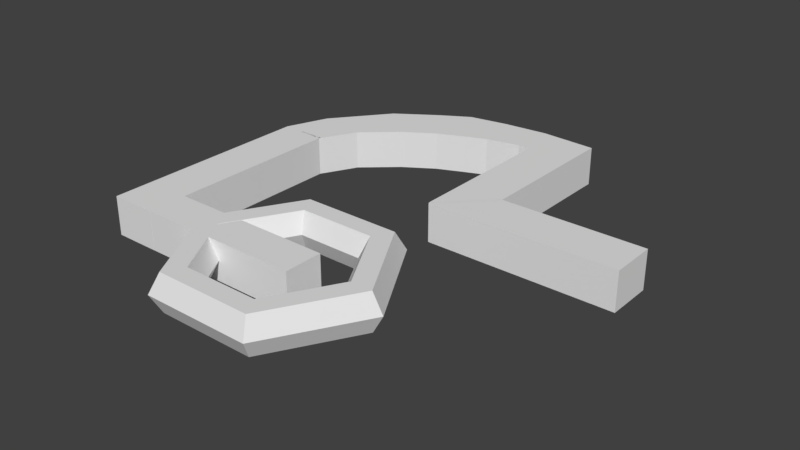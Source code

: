 # Source: 08.blend  (saved by Blender 2.78.0; exported with 4.5.12 LTS)
import bpy
from mathutils import Matrix  # noqa: F401  (used for matrix-valued properties, if any)

bpy.ops.wm.read_factory_settings(use_empty=True)
scene = bpy.context.scene
scene.name = 'Scene'

# ---- collections
col_collection_1 = bpy.data.collections.new('Collection 1'); scene.collection.children.link(col_collection_1)

# ---- world
world_world = bpy.data.worlds.new('World'); scene.world = world_world
world_world.color = (0.05088, 0.05088, 0.05088)
world_world.use_sun_shadow = False
world_world.sun_shadow_jitter_overblur = 0.0
world_world.cycles.sampling_method = 'MANUAL'

# ---- meshes
me_cube_001 = bpy.data.meshes.new('Cube.001')
me_cube_001.from_pydata([(-1.0, -2.432, -1.0), (-1.0, -2.432, 1.0), (-1.0, 5.788, -1.0), (-1.0, 5.788, 1.0), (1.0, -2.432, -1.0), (1.0, -2.432, 1.0), (1.0, 5.788, -1.0), (1.0, 5.788, 1.0)], [], [(0, 1, 3, 2), (2, 3, 7, 6), (6, 7, 5, 4), (4, 5, 1, 0), (2, 6, 4, 0), (7, 3, 1, 5)])
me_cube_001.use_remesh_preserve_volume = False
me_cube_001.use_remesh_preserve_attributes = False
me_cube_001.use_mirror_vertex_groups = False
me_cube_001.update()
me_torus_001 = bpy.data.meshes.new('Torus.001')
me_torus_001.from_pydata([(1.25, 0.0, 0.0), (1.125, 0.0, 0.2165), (0.875, 0.0, 0.2165), (0.75, 0.0, 3.062e-17), (0.875, 0.0, -0.2165), (1.125, 0.0, -0.2165), (0.625, 1.083, 0.0), (0.5625, 0.9743, 0.2165), (0.4375, 0.7578, 0.2165), (0.375, 0.6495, 3.062e-17), (0.4375, 0.7578, -0.2165), (0.5625, 0.9743, -0.2165), (-0.625, 1.083, 0.0), (-0.5625, 0.9743, 0.2165), (-0.4375, 0.7578, 0.2165), (-0.375, 0.6495, 3.062e-17), (-0.4375, 0.7578, -0.2165), (-0.5625, 0.9743, -0.2165), (-1.25, 1.093e-07, 0.0), (-1.125, 9.835e-08, 0.2165), (-0.875, 7.649e-08, 0.2165), (-0.75, 6.557e-08, 3.062e-17), (-0.875, 7.649e-08, -0.2165), (-1.125, 9.835e-08, -0.2165), (-0.625, -1.083, 0.0), (-0.5625, -0.9743, 0.2165), (-0.4375, -0.7578, 0.2165), (-0.375, -0.6495, 3.062e-17), (-0.4375, -0.7578, -0.2165), (-0.5625, -0.9743, -0.2165), (0.625, -1.083, 0.0), (0.5625, -0.9743, 0.2165), (0.4375, -0.7578, 0.2165), (0.375, -0.6495, 3.062e-17), (0.4375, -0.7578, -0.2165), (0.5625, -0.9743, -0.2165)], [], [(0, 6, 7, 1), (1, 7, 8, 2), (2, 8, 9, 3), (3, 9, 10, 4), (4, 10, 11, 5), (0, 5, 11, 6), (6, 12, 13, 7), (7, 13, 14, 8), (8, 14, 15, 9), (9, 15, 16, 10), (10, 16, 17, 11), (11, 17, 12, 6), (12, 18, 19, 13), (13, 19, 20, 14), (14, 20, 21, 15), (15, 21, 22, 16), (16, 22, 23, 17), (17, 23, 18, 12), (18, 24, 25, 19), (19, 25, 26, 20), (20, 26, 27, 21), (21, 27, 28, 22), (22, 28, 29, 23), (23, 29, 24, 18), (24, 30, 31, 25), (25, 31, 32, 26), (26, 32, 33, 27), (27, 33, 34, 28), (28, 34, 35, 29), (29, 35, 30, 24), (30, 0, 1, 31), (31, 1, 2, 32), (32, 2, 3, 33), (33, 3, 4, 34), (34, 4, 5, 35), (35, 5, 0, 30)])
me_torus_001.use_remesh_preserve_volume = False
me_torus_001.use_remesh_preserve_attributes = False
me_torus_001.use_mirror_vertex_groups = False
me_torus_001.update()
me_cube_003 = bpy.data.meshes.new('Cube.003')
me_cube_003.from_pydata([(-1.0, -1.873, -1.0), (-1.0, -1.873, 1.0), (-1.0, 9.209, -1.0), (-1.0, 9.209, 1.0), (1.0, -1.873, -1.0), (1.0, -1.873, 1.0), (1.0, 9.209, -1.0), (1.0, 9.209, 1.0)], [], [(0, 1, 3, 2), (2, 3, 7, 6), (6, 7, 5, 4), (4, 5, 1, 0), (2, 6, 4, 0), (7, 3, 1, 5)])
me_cube_003.use_remesh_preserve_volume = False
me_cube_003.use_remesh_preserve_attributes = False
me_cube_003.use_mirror_vertex_groups = False
me_cube_003.update()
me_cube_005 = bpy.data.meshes.new('Cube.005')
me_cube_005.from_pydata([(10.53, 1.329, -1.0), (10.53, 1.329, 1.0), (-0.9961, 9.084, -1.0), (-0.9961, 9.084, 1.0), (10.52, 3.362, -1.0), (10.52, 3.362, 1.0), (1.0, 9.209, -1.0), (1.0, 9.209, 1.0), (-0.3063, 6.954, -1.0), (1.588, 4.101, -1.0), (3.341, 2.674, -1.0), (4.552, 1.805, -1.0), (6.252, 1.433, -1.0), (8.148, 1.2, -1.0), (8.148, 1.2, 1.0), (6.252, 1.433, 1.0), (4.552, 1.805, 1.0), (3.341, 2.674, 1.0), (1.588, 4.101, 1.0), (-0.3063, 6.954, 1.0), (8.007, 3.39, -1.0), (6.592, 3.774, -1.0), (5.686, 4.228, -1.0), (4.55, 4.829, -1.0), (3.261, 5.83, -1.0), (1.811, 7.362, -1.0), (1.811, 7.362, 1.0), (3.261, 5.83, 1.0), (4.55, 4.829, 1.0), (5.686, 4.228, 1.0), (6.592, 3.774, 1.0), (8.007, 3.39, 1.0)], [], [(8, 19, 3, 2), (2, 3, 7, 6), (20, 31, 5, 4), (4, 5, 1, 0), (13, 20, 4, 0), (31, 14, 1, 5), (7, 3, 19, 26), (26, 19, 18, 27), (27, 18, 17, 28), (28, 17, 16, 29), (29, 16, 15, 30), (30, 15, 14, 31), (2, 6, 25, 8), (8, 25, 24, 9), (9, 24, 23, 10), (10, 23, 22, 11), (11, 22, 21, 12), (12, 21, 20, 13), (6, 7, 26, 25), (25, 26, 27, 24), (24, 27, 28, 23), (23, 28, 29, 22), (22, 29, 30, 21), (21, 30, 31, 20), (0, 1, 14, 13), (13, 14, 15, 12), (12, 15, 16, 11), (11, 16, 17, 10), (10, 17, 18, 9), (9, 18, 19, 8)])
me_cube_005.use_remesh_preserve_volume = False
me_cube_005.use_remesh_preserve_attributes = False
me_cube_005.use_mirror_vertex_groups = False
me_cube_005.update()
me_cube_007 = bpy.data.meshes.new('Cube.007')
me_cube_007.from_pydata([(-1.0, -1.873, -1.0), (-1.0, -1.873, 1.0), (-1.0, 7.866, -1.0), (-1.0, 7.866, 1.0), (1.0, -1.873, -1.0), (1.0, -1.873, 1.0), (1.0, 7.866, -1.0), (1.0, 7.866, 1.0)], [], [(0, 1, 3, 2), (2, 3, 7, 6), (6, 7, 5, 4), (4, 5, 1, 0), (2, 6, 4, 0), (7, 3, 1, 5)])
me_cube_007.use_remesh_preserve_volume = False
me_cube_007.use_remesh_preserve_attributes = False
me_cube_007.use_mirror_vertex_groups = False
me_cube_007.update()
me_cube_008 = bpy.data.meshes.new('Cube.008')
me_cube_008.from_pydata([(-1.0, -1.873, -1.0), (-1.0, -1.873, 1.0), (-1.0, 7.924, -1.0), (-1.0, 7.924, 1.0), (1.0, -1.873, -1.0), (1.0, -1.873, 1.0), (1.0, 7.924, -1.0), (1.0, 7.924, 1.0)], [], [(0, 1, 3, 2), (2, 3, 7, 6), (6, 7, 5, 4), (4, 5, 1, 0), (2, 6, 4, 0), (7, 3, 1, 5)])
me_cube_008.use_remesh_preserve_volume = False
me_cube_008.use_remesh_preserve_attributes = False
me_cube_008.use_mirror_vertex_groups = False
me_cube_008.update()

# ---- objects
ob_cube = bpy.data.objects.new('Cube', me_cube_001)
ob_torus_001 = bpy.data.objects.new('Torus.001', me_torus_001)
ob_cube_001 = bpy.data.objects.new('Cube.001', me_cube_003)
ob_cube_002 = bpy.data.objects.new('Cube.002', me_cube_005)
ob_cube_003 = bpy.data.objects.new('Cube.003', me_cube_007)
ob_cube_004 = bpy.data.objects.new('Cube.004', me_cube_008)

# ---- transforms, parenting, visibility, modifiers, constraints
ob_cube.location = (-1.238, -2.03, -0.00032)
ob_cube.rotation_euler = (3.142, 5.697e-14, 7.854)
ob_cube.scale = (0.223, 0.2666, 0.2229)
ob_cube.lineart.crease_threshold = 0.0
ob_torus_001.location = (0.0, -2.012, 0.007244)
ob_torus_001.lineart.crease_threshold = 0.0
ob_cube_001.location = (-1.873, -0.201, -0.0003201)
ob_cube_001.rotation_euler = (-2.953e-14, -3.142, 9.425)
ob_cube_001.scale = (0.2676, 0.2229, 0.2229)
ob_cube_001.lineart.crease_threshold = 0.0
ob_cube_002.location = (-1.873, 2.243, -0.0003201)
ob_cube_002.rotation_euler = (-2.953e-14, -3.142, 9.425)
ob_cube_002.scale = (0.2676, 0.2229, 0.2229)
ob_cube_002.lineart.crease_threshold = 0.0
ob_cube_003.location = (0.6773, 1.44, -0.0003201)
ob_cube_003.rotation_euler = (-2.953e-14, -3.142, 9.425)
ob_cube_003.scale = (0.2676, 0.2229, 0.2229)
ob_cube_003.lineart.crease_threshold = 0.0
ob_cube_004.location = (0.831, -0.06211, -0.0003201)
ob_cube_004.rotation_euler = (-2.953e-14, -3.142, 11.0)
ob_cube_004.scale = (0.2676, 0.2229, 0.2229)
ob_cube_004.lineart.crease_threshold = 0.0

# ---- collection membership
col_collection_1.objects.link(ob_cube)
col_collection_1.objects.link(ob_torus_001)
col_collection_1.objects.link(ob_cube_001)
col_collection_1.objects.link(ob_cube_002)
col_collection_1.objects.link(ob_cube_003)
col_collection_1.objects.link(ob_cube_004)

# ---- scene / render settings (as saved in the file)
scene.frame_start = 1; scene.frame_end = 250; scene.frame_set(1)
scene.render.engine = 'BLENDER_EEVEE_NEXT'
scene.render.resolution_percentage = 50
scene.render.dither_intensity = 0.0
scene.cycles.use_denoising = False
scene.cycles.samples = 128
scene.cycles.sampling_pattern = 'TABULATED_SOBOL'
scene.cycles.light_sampling_threshold = 0.0
scene.cycles.use_adaptive_sampling = False
scene.cycles.use_light_tree = False
scene.cycles.blur_glossy = 0.0
scene.cycles.sample_clamp_indirect = 0.0
scene.view_settings.view_transform = 'Standard'
bpy.context.view_layer.update()

# ---- added for rendering (the .blend has no active camera and no usable light): camera, sun
cam_auto = bpy.data.cameras.new('AutoCamera')
cam_auto.lens = 50.0
cam_auto.sensor_width = 36.0
cam_auto.clip_end = 1000.0
ob_auto_camera = bpy.data.objects.new('AutoCamera', cam_auto)
scene.collection.objects.link(ob_auto_camera)
ob_auto_camera.location = (6.66168, -8.27974, 5.14713)
ob_auto_camera.rotation_euler = (1.09748, -7.21219e-08, 0.694738)
scene.camera = ob_auto_camera
light_auto_sun = bpy.data.lights.new('AutoSun', 'SUN')
light_auto_sun.energy = 3.0
light_auto_sun.angle = 0.0523599
ob_auto_sun = bpy.data.objects.new('AutoSun', light_auto_sun)
scene.collection.objects.link(ob_auto_sun)
ob_auto_sun.rotation_euler = (0.872665, 0.174533, 0.523599)
bpy.context.view_layer.update()
